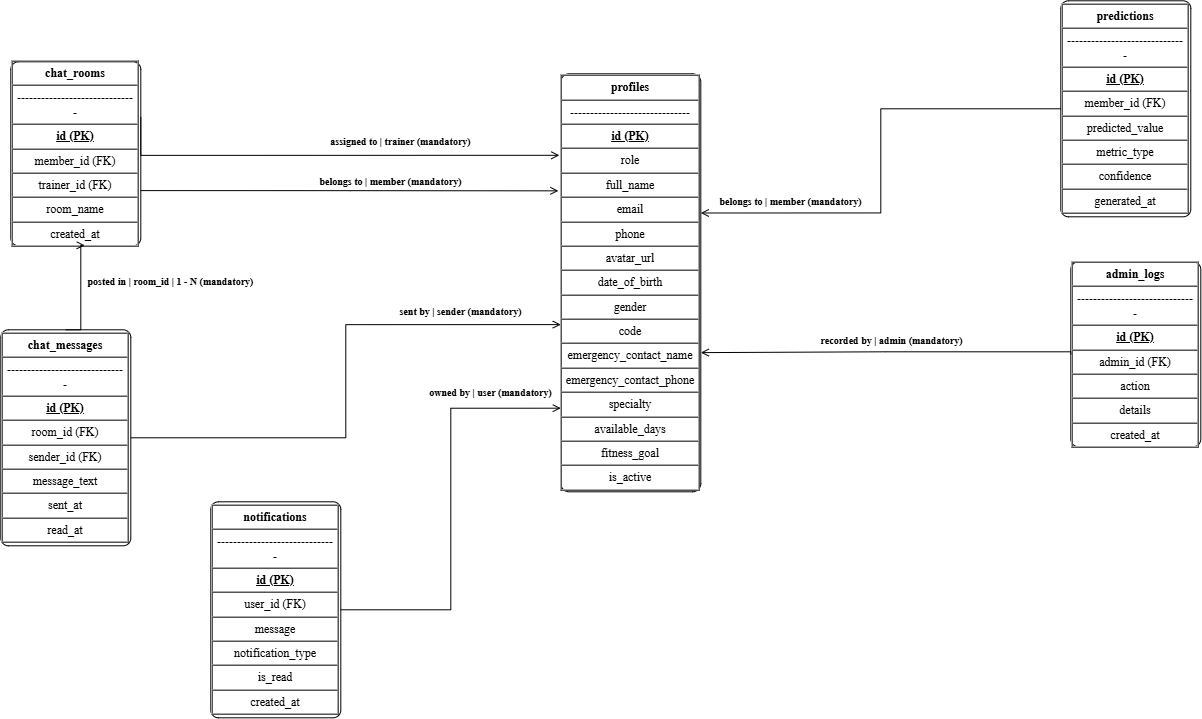

The diagram above was exported from draw.io. Its source (the exported page's mxGraphModel, read from the mxfile embedded in the PNG):
<mxGraphModel dx="1257" dy="923" grid="1" gridSize="10" guides="1" tooltips="1" connect="1" arrows="1" fold="1" page="1" pageScale="1" pageWidth="1380" pageHeight="722" math="0" shadow="0">
  <root>
    <mxCell id="0" />
    <mxCell id="1" parent="0" />
    <mxCell id="e0" parent="1" style="rounded=1;arcSize=6;whiteSpace=wrap;html=1;fillColor=#FFFFFF;strokeColor=#000000;fontFamily=Times New Roman;fontSize=12;" value="&lt;table border=&quot;1&quot; cellpadding=&quot;4&quot; cellspacing=&quot;0&quot; width=&quot;100%&quot;&gt;&lt;tr&gt;&lt;td align=&quot;center&quot;&gt;&lt;b&gt;chat_rooms&lt;/b&gt;&lt;/td&gt;&lt;/tr&gt;&lt;tr&gt;&lt;td&gt;------------------------------&lt;/td&gt;&lt;/tr&gt;&lt;tr&gt;&lt;td&gt;&lt;b&gt;&lt;u&gt;id (PK)&lt;/u&gt;&lt;/b&gt;&lt;/td&gt;&lt;/tr&gt;&lt;tr&gt;&lt;td&gt;member_id (FK)&lt;/td&gt;&lt;/tr&gt;&lt;tr&gt;&lt;td&gt;trainer_id (FK)&lt;/td&gt;&lt;/tr&gt;&lt;tr&gt;&lt;td&gt;room_name&lt;/td&gt;&lt;/tr&gt;&lt;tr&gt;&lt;td&gt;created_at&lt;/td&gt;&lt;/tr&gt;&lt;/table&gt;" vertex="1">
      <mxGeometry height="184" width="130" x="70" y="140" as="geometry" />
    </mxCell>
    <mxCell id="e1" parent="1" style="rounded=1;arcSize=6;whiteSpace=wrap;html=1;fillColor=#FFFFFF;strokeColor=#000000;fontFamily=Times New Roman;fontSize=12;" value="&lt;table border=&quot;1&quot; cellpadding=&quot;4&quot; cellspacing=&quot;0&quot; width=&quot;100%&quot;&gt;&lt;tr&gt;&lt;td align=&quot;center&quot;&gt;&lt;b&gt;chat_messages&lt;/b&gt;&lt;/td&gt;&lt;/tr&gt;&lt;tr&gt;&lt;td&gt;------------------------------&lt;/td&gt;&lt;/tr&gt;&lt;tr&gt;&lt;td&gt;&lt;b&gt;&lt;u&gt;id (PK)&lt;/u&gt;&lt;/b&gt;&lt;/td&gt;&lt;/tr&gt;&lt;tr&gt;&lt;td&gt;room_id (FK)&lt;/td&gt;&lt;/tr&gt;&lt;tr&gt;&lt;td&gt;sender_id (FK)&lt;/td&gt;&lt;/tr&gt;&lt;tr&gt;&lt;td&gt;message_text&lt;/td&gt;&lt;/tr&gt;&lt;tr&gt;&lt;td&gt;sent_at&lt;/td&gt;&lt;/tr&gt;&lt;tr&gt;&lt;td&gt;read_at&lt;/td&gt;&lt;/tr&gt;&lt;/table&gt;" vertex="1">
      <mxGeometry height="216" width="130" x="60" y="408" as="geometry" />
    </mxCell>
    <mxCell id="e2" parent="1" style="rounded=1;arcSize=6;whiteSpace=wrap;html=1;fillColor=#FFFFFF;strokeColor=#000000;fontFamily=Times New Roman;fontSize=12;" value="&lt;table border=&quot;1&quot; cellpadding=&quot;4&quot; cellspacing=&quot;0&quot; width=&quot;100%&quot;&gt;&lt;tr&gt;&lt;td align=&quot;center&quot;&gt;&lt;b&gt;notifications&lt;/b&gt;&lt;/td&gt;&lt;/tr&gt;&lt;tr&gt;&lt;td&gt;------------------------------&lt;/td&gt;&lt;/tr&gt;&lt;tr&gt;&lt;td&gt;&lt;b&gt;&lt;u&gt;id (PK)&lt;/u&gt;&lt;/b&gt;&lt;/td&gt;&lt;/tr&gt;&lt;tr&gt;&lt;td&gt;user_id (FK)&lt;/td&gt;&lt;/tr&gt;&lt;tr&gt;&lt;td&gt;message&lt;/td&gt;&lt;/tr&gt;&lt;tr&gt;&lt;td&gt;notification_type&lt;/td&gt;&lt;/tr&gt;&lt;tr&gt;&lt;td&gt;is_read&lt;/td&gt;&lt;/tr&gt;&lt;tr&gt;&lt;td&gt;created_at&lt;/td&gt;&lt;/tr&gt;&lt;/table&gt;" vertex="1">
      <mxGeometry height="216" width="130" x="270" y="580" as="geometry" />
    </mxCell>
    <mxCell id="e3" parent="1" style="rounded=1;arcSize=6;whiteSpace=wrap;html=1;fillColor=#FFFFFF;strokeColor=#000000;fontFamily=Times New Roman;fontSize=12;" value="&lt;table border=&quot;1&quot; cellpadding=&quot;4&quot; cellspacing=&quot;0&quot; width=&quot;100%&quot;&gt;&lt;tr&gt;&lt;td align=&quot;center&quot;&gt;&lt;b&gt;predictions&lt;/b&gt;&lt;/td&gt;&lt;/tr&gt;&lt;tr&gt;&lt;td&gt;------------------------------&lt;/td&gt;&lt;/tr&gt;&lt;tr&gt;&lt;td&gt;&lt;b&gt;&lt;u&gt;id (PK)&lt;/u&gt;&lt;/b&gt;&lt;/td&gt;&lt;/tr&gt;&lt;tr&gt;&lt;td&gt;member_id (FK)&lt;/td&gt;&lt;/tr&gt;&lt;tr&gt;&lt;td&gt;predicted_value&lt;/td&gt;&lt;/tr&gt;&lt;tr&gt;&lt;td&gt;metric_type&lt;/td&gt;&lt;/tr&gt;&lt;tr&gt;&lt;td&gt;confidence&lt;/td&gt;&lt;/tr&gt;&lt;tr&gt;&lt;td&gt;generated_at&lt;/td&gt;&lt;/tr&gt;&lt;/table&gt;" vertex="1">
      <mxGeometry height="216" width="130" x="1120" y="79" as="geometry" />
    </mxCell>
    <mxCell id="e4" parent="1" style="rounded=1;arcSize=6;whiteSpace=wrap;html=1;fillColor=#FFFFFF;strokeColor=#000000;fontFamily=Times New Roman;fontSize=12;" value="&lt;table border=&quot;1&quot; cellpadding=&quot;4&quot; cellspacing=&quot;0&quot; width=&quot;100%&quot;&gt;&lt;tr&gt;&lt;td align=&quot;center&quot;&gt;&lt;b&gt;admin_logs&lt;/b&gt;&lt;/td&gt;&lt;/tr&gt;&lt;tr&gt;&lt;td&gt;------------------------------&lt;/td&gt;&lt;/tr&gt;&lt;tr&gt;&lt;td&gt;&lt;b&gt;&lt;u&gt;id (PK)&lt;/u&gt;&lt;/b&gt;&lt;/td&gt;&lt;/tr&gt;&lt;tr&gt;&lt;td&gt;admin_id (FK)&lt;/td&gt;&lt;/tr&gt;&lt;tr&gt;&lt;td&gt;action&lt;/td&gt;&lt;/tr&gt;&lt;tr&gt;&lt;td&gt;details&lt;/td&gt;&lt;/tr&gt;&lt;tr&gt;&lt;td&gt;created_at&lt;/td&gt;&lt;/tr&gt;&lt;/table&gt;" vertex="1">
      <mxGeometry height="185" width="130" x="1130" y="340" as="geometry" />
    </mxCell>
    <mxCell id="ehub" parent="1" style="rounded=1;arcSize=6;whiteSpace=wrap;html=1;fillColor=#FFFFFF;strokeColor=#000000;fontFamily=Times New Roman;fontSize=12;" value="&lt;table border=&quot;1&quot; cellpadding=&quot;4&quot; cellspacing=&quot;0&quot; width=&quot;100%&quot;&gt;&lt;tr&gt;&lt;td align=&quot;center&quot;&gt;&lt;b&gt;profiles&lt;/b&gt;&lt;/td&gt;&lt;/tr&gt;&lt;tr&gt;&lt;td&gt;------------------------------&lt;/td&gt;&lt;/tr&gt;&lt;tr&gt;&lt;td&gt;&lt;b&gt;&lt;u&gt;id (PK)&lt;/u&gt;&lt;/b&gt;&lt;/td&gt;&lt;/tr&gt;&lt;tr&gt;&lt;td&gt;role&lt;/td&gt;&lt;/tr&gt;&lt;tr&gt;&lt;td&gt;full_name&lt;/td&gt;&lt;/tr&gt;&lt;tr&gt;&lt;td&gt;email&lt;/td&gt;&lt;/tr&gt;&lt;tr&gt;&lt;td&gt;phone&lt;/td&gt;&lt;/tr&gt;&lt;tr&gt;&lt;td&gt;avatar_url&lt;/td&gt;&lt;/tr&gt;&lt;tr&gt;&lt;td&gt;date_of_birth&lt;/td&gt;&lt;/tr&gt;&lt;tr&gt;&lt;td&gt;gender&lt;/td&gt;&lt;/tr&gt;&lt;tr&gt;&lt;td&gt;code&lt;/td&gt;&lt;/tr&gt;&lt;tr&gt;&lt;td&gt;emergency_contact_name&lt;/td&gt;&lt;/tr&gt;&lt;tr&gt;&lt;td&gt;emergency_contact_phone&lt;/td&gt;&lt;/tr&gt;&lt;tr&gt;&lt;td&gt;specialty&lt;/td&gt;&lt;/tr&gt;&lt;tr&gt;&lt;td&gt;available_days&lt;/td&gt;&lt;/tr&gt;&lt;tr&gt;&lt;td&gt;fitness_goal&lt;/td&gt;&lt;/tr&gt;&lt;tr&gt;&lt;td&gt;is_active&lt;/td&gt;&lt;/tr&gt;&lt;/table&gt;" vertex="1">
      <mxGeometry height="418" width="140" x="620" y="152" as="geometry" />
    </mxCell>
    <mxCell id="r0" edge="1" parent="1" source="e0" style="edgeStyle=orthogonalEdgeStyle;rounded=0;html=1;strokeColor=#000000;endArrow=open;endFill=0;fontFamily=Times New Roman;fontSize=10;fontStyle=1;labelBackgroundColor=#FFFFFF;exitX=1.000;exitY=0.300;exitDx=0;exitDy=0;entryX=-0.01;entryY=0.195;entryDx=0;entryDy=0;entryPerimeter=0;" target="ehub" value="assigned to  |  trainer (mandatory)">
      <mxGeometry relative="1" x="0.3058" y="14" as="geometry">
        <mxPoint as="offset" />
        <Array as="points">
          <mxPoint x="200" y="233.52" />
        </Array>
      </mxGeometry>
    </mxCell>
    <mxCell id="r1" edge="1" parent="1" source="e0" style="edgeStyle=orthogonalEdgeStyle;rounded=0;html=1;strokeColor=#000000;endArrow=open;endFill=0;fontFamily=Times New Roman;fontSize=10;fontStyle=1;labelBackgroundColor=#FFFFFF;exitX=1.000;exitY=0.700;exitDx=0;exitDy=0;entryX=-0.017;entryY=0.28;entryDx=0;entryDy=0;entryPerimeter=0;" target="ehub" value="belongs to  |  member (mandatory)">
      <mxGeometry relative="1" x="0.1976" y="9" as="geometry">
        <mxPoint as="offset" />
      </mxGeometry>
    </mxCell>
    <mxCell id="r2" edge="1" parent="1" source="e1" style="edgeStyle=orthogonalEdgeStyle;rounded=0;html=1;strokeColor=#000000;endArrow=open;endFill=0;fontFamily=Times New Roman;fontSize=10;fontStyle=1;labelBackgroundColor=#FFFFFF;exitX=0.5;exitY=0;exitDx=0;exitDy=0;entryX=0.569;entryY=0.998;entryDx=0;entryDy=0;entryPerimeter=0;" target="e0" value="posted in  |  room_id  |  1 - N (mandatory)">
      <mxGeometry relative="1" x="0.2196" y="-90" as="geometry">
        <mxPoint as="offset" />
        <Array as="points">
          <mxPoint x="140.03" y="408" />
          <mxPoint x="140.03" y="323.59" />
        </Array>
      </mxGeometry>
    </mxCell>
    <mxCell id="r3" edge="1" parent="1" source="e1" style="edgeStyle=orthogonalEdgeStyle;rounded=0;html=1;strokeColor=#000000;endArrow=open;endFill=0;fontFamily=Times New Roman;fontSize=10;fontStyle=1;labelBackgroundColor=#FFFFFF;exitX=1.000;exitY=0.500;exitDx=0;exitDy=0;entryX=0.000;entryY=0.600;entryDx=0;entryDy=0;" target="ehub" value="sent by  |  sender (mandatory)">
      <mxGeometry relative="1" x="0.6318" y="13" as="geometry">
        <mxPoint as="offset" />
      </mxGeometry>
    </mxCell>
    <mxCell id="r4" edge="1" parent="1" source="e2" style="edgeStyle=orthogonalEdgeStyle;rounded=0;html=1;strokeColor=#000000;endArrow=open;endFill=0;fontFamily=Times New Roman;fontSize=10;fontStyle=1;labelBackgroundColor=#FFFFFF;exitX=1.000;exitY=0.500;exitDx=0;exitDy=0;entryX=0.000;entryY=0.800;entryDx=0;entryDy=0;" target="ehub" value="owned by  |  user (mandatory)">
      <mxGeometry relative="1" x="0.6679" y="16" as="geometry">
        <mxPoint as="offset" />
      </mxGeometry>
    </mxCell>
    <mxCell id="r5" edge="1" parent="1" source="e3" style="edgeStyle=orthogonalEdgeStyle;rounded=0;html=1;strokeColor=#000000;endArrow=open;endFill=0;fontFamily=Times New Roman;fontSize=10;fontStyle=1;labelBackgroundColor=#FFFFFF;exitX=0.000;exitY=0.500;exitDx=0;exitDy=0;entryX=1.000;entryY=0.333;entryDx=0;entryDy=0;" target="ehub" value="belongs to  |  member (mandatory)">
      <mxGeometry relative="1" x="0.6122" y="-11" as="geometry">
        <mxPoint as="offset" />
      </mxGeometry>
    </mxCell>
    <mxCell id="r6" edge="1" parent="1" source="e4" style="edgeStyle=orthogonalEdgeStyle;rounded=0;html=1;strokeColor=#000000;endArrow=open;endFill=0;fontFamily=Times New Roman;fontSize=10;fontStyle=1;labelBackgroundColor=#FFFFFF;exitX=0.000;exitY=0.500;exitDx=0;exitDy=0;entryX=1.000;entryY=0.667;entryDx=0;entryDy=0;" target="ehub" value="recorded by  |  admin (mandatory)">
      <mxGeometry relative="1" x="0.0046" y="-12" as="geometry">
        <mxPoint x="5" y="1" as="offset" />
        <Array as="points">
          <mxPoint x="1130" y="430" />
          <mxPoint x="945" y="430" />
        </Array>
      </mxGeometry>
    </mxCell>
  </root>
</mxGraphModel>